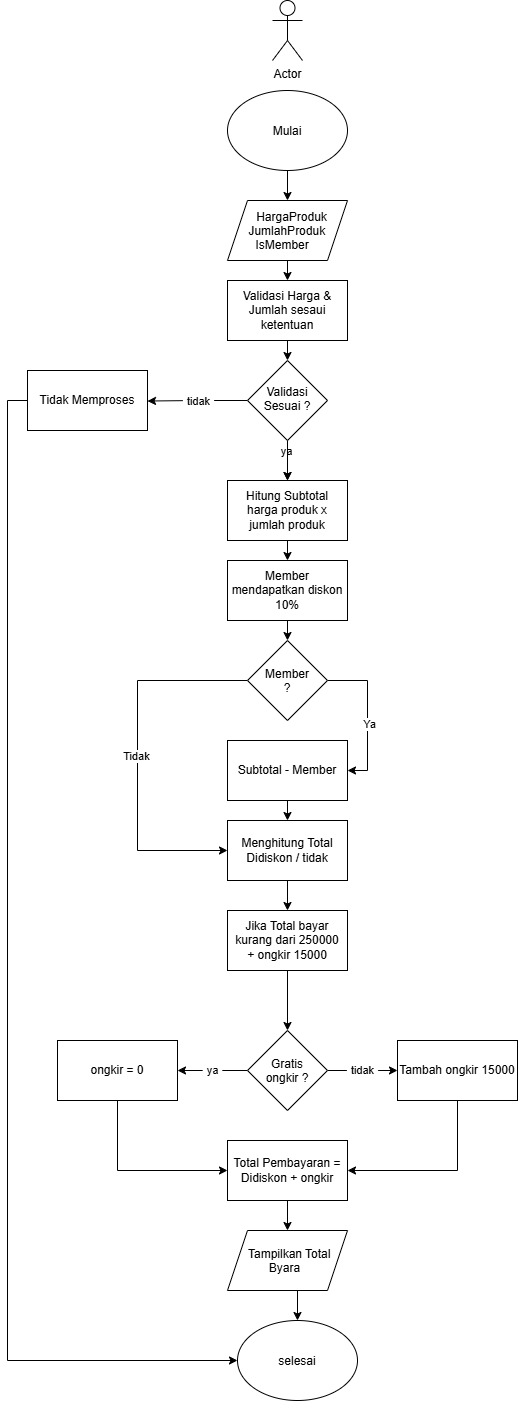

The diagram above was exported from draw.io. Its source (the exported page's mxGraphModel, read from the mxfile embedded in the PNG):
<mxGraphModel dx="2150" dy="1433" grid="1" gridSize="10" guides="1" tooltips="1" connect="1" arrows="1" fold="1" page="1" pageScale="1" pageWidth="850" pageHeight="1100" math="0" shadow="0">
  <root>
    <mxCell id="0" />
    <mxCell id="1" parent="0" />
    <mxCell id="wIPtr4DlFW7H5eoCTYXR-18" edge="1" parent="1" source="wIPtr4DlFW7H5eoCTYXR-1" style="edgeStyle=orthogonalEdgeStyle;rounded=0;orthogonalLoop=1;jettySize=auto;html=1;exitX=0.5;exitY=1;exitDx=0;exitDy=0;entryX=0.5;entryY=0;entryDx=0;entryDy=0;defaultLabelBackgroundColor=page;labelPadding=0 4;" target="wIPtr4DlFW7H5eoCTYXR-3">
      <mxGeometry relative="1" as="geometry" />
    </mxCell>
    <mxCell id="wIPtr4DlFW7H5eoCTYXR-1" parent="1" style="ellipse;whiteSpace=wrap;html=1;shapeInside=1;" value="Mulai" vertex="1">
      <mxGeometry height="80" width="120" x="260" y="210" as="geometry" />
    </mxCell>
    <mxCell id="wIPtr4DlFW7H5eoCTYXR-2" parent="1" style="shape=umlActor;verticalLabelPosition=bottom;verticalAlign=top;html=1;outlineConnect=0;labelPerimeter=1;" value="Actor" vertex="1">
      <mxGeometry height="60" width="30" x="305" y="120" as="geometry" />
    </mxCell>
    <mxCell id="wIPtr4DlFW7H5eoCTYXR-19" edge="1" parent="1" source="wIPtr4DlFW7H5eoCTYXR-3" style="edgeStyle=orthogonalEdgeStyle;rounded=0;orthogonalLoop=1;jettySize=auto;html=1;exitX=0.5;exitY=1;exitDx=0;exitDy=0;entryX=0.5;entryY=0;entryDx=0;entryDy=0;defaultLabelBackgroundColor=page;labelPadding=0 4;" target="wIPtr4DlFW7H5eoCTYXR-11">
      <mxGeometry relative="1" as="geometry" />
    </mxCell>
    <mxCell id="wIPtr4DlFW7H5eoCTYXR-3" parent="1" style="shape=parallelogram;perimeter=parallelogramPerimeter;whiteSpace=wrap;html=1;shapeInside=1;fixedSize=1;" value="HargaProduk&lt;div&gt;JumlahProduk&lt;/div&gt;&lt;div&gt;IsMember&lt;/div&gt;" vertex="1">
      <mxGeometry height="60" width="120" x="260" y="320" as="geometry" />
    </mxCell>
    <mxCell id="wIPtr4DlFW7H5eoCTYXR-21" edge="1" parent="1" source="wIPtr4DlFW7H5eoCTYXR-9" style="edgeStyle=orthogonalEdgeStyle;rounded=0;orthogonalLoop=1;jettySize=auto;html=1;exitX=0.5;exitY=1;exitDx=0;exitDy=0;entryX=0.5;entryY=0;entryDx=0;entryDy=0;defaultLabelBackgroundColor=page;labelPadding=0 4;" target="wIPtr4DlFW7H5eoCTYXR-12">
      <mxGeometry relative="1" as="geometry" />
    </mxCell>
    <mxCell id="wIPtr4DlFW7H5eoCTYXR-24" connectable="0" parent="wIPtr4DlFW7H5eoCTYXR-21" style="edgeLabel;html=1;align=center;verticalAlign=middle;resizable=0;points=[];inheritText=1;defaultLabelBackgroundColor=page;labelPadding=0 4;" value="ya" vertex="1">
      <mxGeometry relative="1" x="-0.4307" y="-1" as="geometry">
        <mxPoint as="offset" />
      </mxGeometry>
    </mxCell>
    <mxCell id="wIPtr4DlFW7H5eoCTYXR-23" edge="1" parent="1" source="wIPtr4DlFW7H5eoCTYXR-9" style="edgeStyle=orthogonalEdgeStyle;rounded=0;orthogonalLoop=1;jettySize=auto;html=1;exitX=0;exitY=0.5;exitDx=0;exitDy=0;defaultLabelBackgroundColor=page;labelPadding=0 4;" value="tidak">
      <mxGeometry relative="1" as="geometry">
        <mxPoint x="180" y="520.5238095238096" as="targetPoint" />
      </mxGeometry>
    </mxCell>
    <mxCell id="wIPtr4DlFW7H5eoCTYXR-25" edge="1" parent="1" source="wIPtr4DlFW7H5eoCTYXR-9" style="edgeStyle=orthogonalEdgeStyle;rounded=0;orthogonalLoop=1;jettySize=auto;html=1;defaultLabelBackgroundColor=page;labelPadding=0 4;" target="wIPtr4DlFW7H5eoCTYXR-12" value="">
      <mxGeometry relative="1" as="geometry" />
    </mxCell>
    <mxCell id="wIPtr4DlFW7H5eoCTYXR-9" parent="1" style="rhombus;whiteSpace=wrap;html=1;shapeInside=1;" value="Validasi Sesuai ?" vertex="1">
      <mxGeometry height="80" width="80" x="280" y="480" as="geometry" />
    </mxCell>
    <mxCell id="wIPtr4DlFW7H5eoCTYXR-20" edge="1" parent="1" source="wIPtr4DlFW7H5eoCTYXR-11" style="edgeStyle=orthogonalEdgeStyle;rounded=0;orthogonalLoop=1;jettySize=auto;html=1;exitX=0.5;exitY=1;exitDx=0;exitDy=0;entryX=0.5;entryY=0;entryDx=0;entryDy=0;defaultLabelBackgroundColor=page;labelPadding=0 4;" target="wIPtr4DlFW7H5eoCTYXR-9">
      <mxGeometry relative="1" as="geometry" />
    </mxCell>
    <mxCell id="wIPtr4DlFW7H5eoCTYXR-11" parent="1" style="rounded=0;whiteSpace=wrap;html=1;" value="Validasi Harga &amp;amp; Jumlah sesaui ketentuan" vertex="1">
      <mxGeometry height="60" width="120" x="260" y="400" as="geometry" />
    </mxCell>
    <mxCell id="wIPtr4DlFW7H5eoCTYXR-28" edge="1" parent="1" source="wIPtr4DlFW7H5eoCTYXR-12" style="edgeStyle=orthogonalEdgeStyle;rounded=0;orthogonalLoop=1;jettySize=auto;html=1;exitX=0.5;exitY=1;exitDx=0;exitDy=0;entryX=0.5;entryY=0;entryDx=0;entryDy=0;defaultLabelBackgroundColor=page;labelPadding=0 4;" target="wIPtr4DlFW7H5eoCTYXR-13">
      <mxGeometry relative="1" as="geometry" />
    </mxCell>
    <mxCell id="wIPtr4DlFW7H5eoCTYXR-12" parent="1" style="rounded=0;whiteSpace=wrap;html=1;" value="Hitung Subtotal&lt;br&gt;harga produk x jumlah produk" vertex="1">
      <mxGeometry height="60" width="120" x="260" y="600" as="geometry" />
    </mxCell>
    <mxCell id="wIPtr4DlFW7H5eoCTYXR-31" edge="1" parent="1" source="wIPtr4DlFW7H5eoCTYXR-13" style="edgeStyle=orthogonalEdgeStyle;rounded=0;orthogonalLoop=1;jettySize=auto;html=1;exitX=0.5;exitY=1;exitDx=0;exitDy=0;entryX=0.5;entryY=0;entryDx=0;entryDy=0;defaultLabelBackgroundColor=page;labelPadding=0 4;" target="wIPtr4DlFW7H5eoCTYXR-15">
      <mxGeometry relative="1" as="geometry" />
    </mxCell>
    <mxCell id="wIPtr4DlFW7H5eoCTYXR-13" parent="1" style="rounded=0;whiteSpace=wrap;html=1;" value="Member mendapatkan diskon 10%" vertex="1">
      <mxGeometry height="60" width="120" x="260" y="680" as="geometry" />
    </mxCell>
    <mxCell id="wIPtr4DlFW7H5eoCTYXR-37" edge="1" parent="1" source="wIPtr4DlFW7H5eoCTYXR-14" style="edgeStyle=orthogonalEdgeStyle;rounded=0;orthogonalLoop=1;jettySize=auto;html=1;exitX=0.5;exitY=1;exitDx=0;exitDy=0;entryX=0.5;entryY=0;entryDx=0;entryDy=0;defaultLabelBackgroundColor=page;labelPadding=0 4;" target="wIPtr4DlFW7H5eoCTYXR-16">
      <mxGeometry relative="1" as="geometry" />
    </mxCell>
    <mxCell id="wIPtr4DlFW7H5eoCTYXR-14" parent="1" style="rounded=0;whiteSpace=wrap;html=1;" value="Subtotal - Member" vertex="1">
      <mxGeometry height="60" width="120" x="260" y="860" as="geometry" />
    </mxCell>
    <mxCell id="wIPtr4DlFW7H5eoCTYXR-32" edge="1" parent="1" source="wIPtr4DlFW7H5eoCTYXR-15" style="edgeStyle=orthogonalEdgeStyle;rounded=0;orthogonalLoop=1;jettySize=auto;html=1;exitX=1;exitY=0.5;exitDx=0;exitDy=0;entryX=1;entryY=0.5;entryDx=0;entryDy=0;defaultLabelBackgroundColor=page;labelPadding=0 4;" target="wIPtr4DlFW7H5eoCTYXR-14">
      <mxGeometry relative="1" as="geometry" />
    </mxCell>
    <mxCell id="wIPtr4DlFW7H5eoCTYXR-33" connectable="0" parent="wIPtr4DlFW7H5eoCTYXR-32" style="edgeLabel;html=1;align=center;verticalAlign=middle;resizable=0;points=[];inheritText=1;defaultLabelBackgroundColor=page;labelPadding=0 4;" value="Ya" vertex="1">
      <mxGeometry relative="1" x="0.1139" y="1" as="geometry">
        <mxPoint as="offset" />
      </mxGeometry>
    </mxCell>
    <mxCell id="wIPtr4DlFW7H5eoCTYXR-35" edge="1" parent="1" source="wIPtr4DlFW7H5eoCTYXR-15" style="edgeStyle=orthogonalEdgeStyle;rounded=0;orthogonalLoop=1;jettySize=auto;html=1;entryX=0;entryY=0.5;entryDx=0;entryDy=0;defaultLabelBackgroundColor=page;labelPadding=0 4;" target="wIPtr4DlFW7H5eoCTYXR-16">
      <mxGeometry relative="1" as="geometry">
        <Array as="points">
          <mxPoint x="170" y="800" />
          <mxPoint x="170" y="970" />
        </Array>
      </mxGeometry>
    </mxCell>
    <mxCell id="wIPtr4DlFW7H5eoCTYXR-36" connectable="0" parent="wIPtr4DlFW7H5eoCTYXR-35" style="edgeLabel;html=1;align=center;verticalAlign=middle;resizable=0;points=[];inheritText=1;defaultLabelBackgroundColor=page;labelPadding=0 4;" value="Tidak" vertex="1">
      <mxGeometry relative="1" x="0.0011" y="-1" as="geometry">
        <mxPoint as="offset" />
      </mxGeometry>
    </mxCell>
    <mxCell id="wIPtr4DlFW7H5eoCTYXR-15" parent="1" style="rhombus;whiteSpace=wrap;html=1;shapeInside=1;" value="Member ?" vertex="1">
      <mxGeometry height="80" width="80" x="280" y="760" as="geometry" />
    </mxCell>
    <mxCell id="wIPtr4DlFW7H5eoCTYXR-39" edge="1" parent="1" source="wIPtr4DlFW7H5eoCTYXR-16" style="edgeStyle=orthogonalEdgeStyle;rounded=0;orthogonalLoop=1;jettySize=auto;html=1;exitX=0.5;exitY=1;exitDx=0;exitDy=0;entryX=0.5;entryY=0;entryDx=0;entryDy=0;defaultLabelBackgroundColor=page;labelPadding=0 4;" target="wIPtr4DlFW7H5eoCTYXR-38">
      <mxGeometry relative="1" as="geometry" />
    </mxCell>
    <mxCell id="wIPtr4DlFW7H5eoCTYXR-16" parent="1" style="rounded=0;whiteSpace=wrap;html=1;" value="Menghitung Total Didiskon / tidak" vertex="1">
      <mxGeometry height="60" width="120" x="260" y="940" as="geometry" />
    </mxCell>
    <mxCell id="wIPtr4DlFW7H5eoCTYXR-44" edge="1" parent="1" source="wIPtr4DlFW7H5eoCTYXR-17" style="edgeStyle=orthogonalEdgeStyle;rounded=0;orthogonalLoop=1;jettySize=auto;html=1;exitX=0;exitY=0.5;exitDx=0;exitDy=0;entryX=1;entryY=0.5;entryDx=0;entryDy=0;defaultLabelBackgroundColor=page;labelPadding=0 4;" target="wIPtr4DlFW7H5eoCTYXR-42" value="ya">
      <mxGeometry relative="1" as="geometry" />
    </mxCell>
    <mxCell id="wIPtr4DlFW7H5eoCTYXR-45" edge="1" parent="1" source="wIPtr4DlFW7H5eoCTYXR-17" style="edgeStyle=orthogonalEdgeStyle;rounded=0;orthogonalLoop=1;jettySize=auto;html=1;exitX=1;exitY=0.5;exitDx=0;exitDy=0;defaultLabelBackgroundColor=page;labelPadding=0 4;" target="wIPtr4DlFW7H5eoCTYXR-41" value="tidak">
      <mxGeometry relative="1" as="geometry" />
    </mxCell>
    <mxCell id="wIPtr4DlFW7H5eoCTYXR-17" parent="1" style="rhombus;whiteSpace=wrap;html=1;shapeInside=1;" value="Gratis ongkir ?" vertex="1">
      <mxGeometry height="80" width="80" x="280" y="1150" as="geometry" />
    </mxCell>
    <mxCell id="wIPtr4DlFW7H5eoCTYXR-22" parent="1" style="ellipse;whiteSpace=wrap;html=1;shapeInside=1;" value="selesai" vertex="1">
      <mxGeometry height="80" width="120" x="270" y="1440" as="geometry" />
    </mxCell>
    <mxCell id="wIPtr4DlFW7H5eoCTYXR-27" edge="1" parent="1" source="wIPtr4DlFW7H5eoCTYXR-26" style="edgeStyle=orthogonalEdgeStyle;rounded=0;orthogonalLoop=1;jettySize=auto;html=1;exitX=0;exitY=0.5;exitDx=0;exitDy=0;defaultLabelBackgroundColor=page;labelPadding=0 4;entryX=0;entryY=0.5;entryDx=0;entryDy=0;" target="wIPtr4DlFW7H5eoCTYXR-22">
      <mxGeometry relative="1" x="-0.4808" as="geometry">
        <mxPoint x="90" y="990" as="targetPoint" />
      </mxGeometry>
    </mxCell>
    <mxCell id="wIPtr4DlFW7H5eoCTYXR-26" parent="1" style="rounded=0;whiteSpace=wrap;html=1;" value="Tidak Memproses" vertex="1">
      <mxGeometry height="60" width="120" x="60" y="490" as="geometry" />
    </mxCell>
    <mxCell id="wIPtr4DlFW7H5eoCTYXR-40" edge="1" parent="1" source="wIPtr4DlFW7H5eoCTYXR-38" style="edgeStyle=orthogonalEdgeStyle;rounded=0;orthogonalLoop=1;jettySize=auto;html=1;exitX=0.5;exitY=1;exitDx=0;exitDy=0;entryX=0.5;entryY=0;entryDx=0;entryDy=0;defaultLabelBackgroundColor=page;labelPadding=0 4;" target="wIPtr4DlFW7H5eoCTYXR-17">
      <mxGeometry relative="1" as="geometry" />
    </mxCell>
    <mxCell id="wIPtr4DlFW7H5eoCTYXR-38" parent="1" style="rounded=0;whiteSpace=wrap;html=1;" value="Jika Total bayar kurang dari 250000&lt;div&gt;+ ongkir 15000&lt;/div&gt;" vertex="1">
      <mxGeometry height="60" width="120" x="260" y="1030" as="geometry" />
    </mxCell>
    <mxCell id="wIPtr4DlFW7H5eoCTYXR-47" edge="1" parent="1" source="wIPtr4DlFW7H5eoCTYXR-41" style="edgeStyle=orthogonalEdgeStyle;rounded=0;orthogonalLoop=1;jettySize=auto;html=1;exitX=0.5;exitY=1;exitDx=0;exitDy=0;entryX=1;entryY=0.5;entryDx=0;entryDy=0;defaultLabelBackgroundColor=page;labelPadding=0 4;" target="wIPtr4DlFW7H5eoCTYXR-43">
      <mxGeometry relative="1" as="geometry" />
    </mxCell>
    <mxCell id="wIPtr4DlFW7H5eoCTYXR-41" parent="1" style="rounded=0;whiteSpace=wrap;html=1;" value="Tambah ongkir 15000" vertex="1">
      <mxGeometry height="60" width="120" x="430" y="1160" as="geometry" />
    </mxCell>
    <mxCell id="wIPtr4DlFW7H5eoCTYXR-46" edge="1" parent="1" source="wIPtr4DlFW7H5eoCTYXR-42" style="edgeStyle=orthogonalEdgeStyle;rounded=0;orthogonalLoop=1;jettySize=auto;html=1;exitX=0.5;exitY=1;exitDx=0;exitDy=0;entryX=0;entryY=0.5;entryDx=0;entryDy=0;defaultLabelBackgroundColor=page;labelPadding=0 4;" target="wIPtr4DlFW7H5eoCTYXR-43">
      <mxGeometry relative="1" as="geometry" />
    </mxCell>
    <mxCell id="wIPtr4DlFW7H5eoCTYXR-42" parent="1" style="rounded=0;whiteSpace=wrap;html=1;" value="ongkir = 0" vertex="1">
      <mxGeometry height="60" width="120" x="90" y="1160" as="geometry" />
    </mxCell>
    <mxCell id="wIPtr4DlFW7H5eoCTYXR-49" edge="1" parent="1" source="wIPtr4DlFW7H5eoCTYXR-43" style="edgeStyle=orthogonalEdgeStyle;rounded=0;orthogonalLoop=1;jettySize=auto;html=1;exitX=0.5;exitY=1;exitDx=0;exitDy=0;defaultLabelBackgroundColor=page;labelPadding=0 4;" target="wIPtr4DlFW7H5eoCTYXR-48">
      <mxGeometry relative="1" as="geometry" />
    </mxCell>
    <mxCell id="wIPtr4DlFW7H5eoCTYXR-43" parent="1" style="rounded=0;whiteSpace=wrap;html=1;" value="Total Pembayaran =&lt;div&gt;Didiskon + ongkir&lt;/div&gt;" vertex="1">
      <mxGeometry height="60" width="120" x="260" y="1260" as="geometry" />
    </mxCell>
    <mxCell id="wIPtr4DlFW7H5eoCTYXR-51" edge="1" parent="1" source="wIPtr4DlFW7H5eoCTYXR-48" style="edgeStyle=orthogonalEdgeStyle;rounded=0;orthogonalLoop=1;jettySize=auto;html=1;exitX=0.5;exitY=1;exitDx=0;exitDy=0;entryX=0.5;entryY=0;entryDx=0;entryDy=0;defaultLabelBackgroundColor=page;labelPadding=0 4;" target="wIPtr4DlFW7H5eoCTYXR-22">
      <mxGeometry relative="1" as="geometry" />
    </mxCell>
    <mxCell id="wIPtr4DlFW7H5eoCTYXR-48" parent="1" style="shape=parallelogram;perimeter=parallelogramPerimeter;whiteSpace=wrap;html=1;shapeInside=1;fixedSize=1;" value="Tampilkan Total Byara" vertex="1">
      <mxGeometry height="60" width="120" x="260" y="1350" as="geometry" />
    </mxCell>
  </root>
</mxGraphModel>